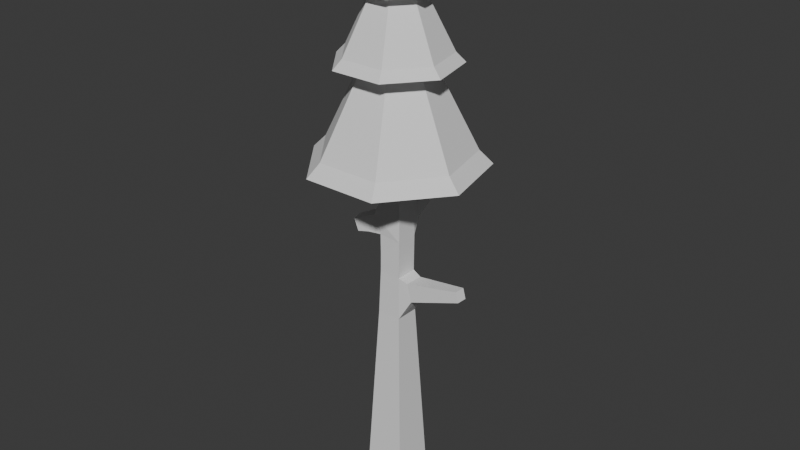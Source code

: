# Source: manty2.blend  (saved by Blender 4.3.34; exported with 4.5.12 LTS)
import bpy
from mathutils import Matrix  # noqa: F401  (used for matrix-valued properties, if any)

bpy.ops.wm.read_factory_settings(use_empty=True)
scene = bpy.context.scene
scene.name = 'Scene'

# ---- collections
col_collection = bpy.data.collections.new('Collection'); scene.collection.children.link(col_collection)

# ---- world
world_world = bpy.data.worlds.new('World'); scene.world = world_world
world_world.use_nodes = True; world_world.node_tree.nodes.clear()
_N = world_world.node_tree.nodes; _L = world_world.node_tree.links
n0 = _N.new('ShaderNodeOutputWorld'); n0.name = 'World Output'; n0.location = (300, 300)
n1 = _N.new('ShaderNodeBackground'); n1.name = 'Background'; n1.location = (10, 300)
n1.inputs[0].default_value = (0.05088, 0.05088, 0.05088, 1.0)
_L.new(n1.outputs[0], n0.inputs[0])
n0.is_active_output = True
world_world.color = (0.05088, 0.05088, 0.05088)
world_world.sun_shadow_jitter_overblur = 0.0

# ---- meshes
me_cube_001 = bpy.data.meshes.new('Cube.001')
me_cube_001.from_pydata([(0.5729, -0.5729, 0.0), (-0.5729, -0.5729, 0.0), (-0.5729, 0.5729, 0.0), (0.5729, 0.5729, 0.0), (-0.8857, -0.4159, 7.463), (-0.9716, -0.09221, 7.463), (-1.071, -0.1186, 7.782), (-0.9849, -0.4422, 7.782), (-0.1116, 1.165, 8.026), (0.09988, 1.171, 8.026), (0.1008, 1.14, 8.236), (-0.1107, 1.134, 8.236), (2.061, 0.05756, 6.436), (2.05, -0.2185, 6.436), (1.977, -0.2156, 6.703), (1.987, 0.06044, 6.703), (-0.2614, -0.2614, 12.02), (-0.2614, 0.2614, 12.02), (0.2614, 0.2614, 12.02), (0.2614, -0.2614, 12.02), (-0.2645, -0.3051, 7.533), (-0.3253, 0.2117, 7.533), (-0.5249, 0.09853, 8.043), (-0.4032, -0.3599, 8.043), (-0.5912, -0.3718, 7.524), (-0.6941, 0.01557, 7.524), (-0.8128, -0.01596, 7.905), (-0.71, -0.4033, 7.905), (-0.1902, 0.5676, 7.84), (0.2132, 0.5794, 7.84), (0.2149, 0.5195, 8.239), (-0.1885, 0.5077, 8.239), (-0.1477, 0.8911, 7.941), (0.1518, 0.8998, 7.941), (0.1531, 0.8554, 8.237), (-0.1464, 0.8466, 8.237), (0.6873, 0.2154, 5.947), (0.6683, -0.2685, 5.947), (0.5394, -0.2634, 6.414), (0.5583, 0.2205, 6.414), (1.089, 0.1692, 6.09), (1.073, -0.2539, 6.09), (0.9599, -0.2494, 6.498), (0.9764, 0.1736, 6.498), (1.44, 0.1289, 6.215), (1.425, -0.2411, 6.215), (1.327, -0.2372, 6.572), (1.341, 0.1328, 6.572), (1.761, 0.09208, 6.329), (1.748, -0.2294, 6.329), (1.662, -0.2261, 6.639), (1.675, 0.09543, 6.639), (-0.2596, -0.2839, 8.514), (-0.2596, 0.2839, 8.514), (0.3083, 0.2839, 8.518), (0.3083, -0.2839, 8.518), (-0.2599, -0.2806, 9.038), (-0.2599, 0.2806, 9.038), (0.3013, 0.2806, 9.042), (0.3013, -0.2806, 9.042), (-0.2601, -0.2773, 9.549), (-0.2601, 0.2773, 9.549), (0.2944, 0.2773, 9.553), (0.2944, -0.2773, 9.553), (-0.2604, -0.2741, 10.05), (-0.2604, 0.2741, 10.05), (0.2877, 0.2741, 10.06), (0.2877, -0.2741, 10.06), (-0.2607, -0.2709, 10.55), (-0.2607, 0.2709, 10.55), (0.2811, 0.2709, 10.55), (0.2811, -0.2709, 10.55), (-0.2609, -0.2677, 11.04), (-0.2609, 0.2677, 11.04), (0.2745, 0.2677, 11.05), (0.2745, -0.2677, 11.05), (-0.2612, -0.2646, 11.53), (-0.2612, 0.2646, 11.53), (0.2679, 0.2646, 11.54), (0.2679, -0.2646, 11.54), (0.2945, 0.2875, 6.493), (0.2945, -0.2875, 6.493), (-0.2804, -0.2875, 6.502), (-0.2804, 0.2875, 6.502), (0.3016, 0.2875, 6.98), (0.3016, -0.2875, 6.98), (-0.2734, -0.2875, 6.989), (-0.2734, 0.2875, 6.989), (0.3087, 0.2875, 7.467), (0.3086, -0.2875, 7.467), (0.5067, -0.5067, 1.394), (-0.5067, -0.5067, 1.394), (-0.5067, 0.5067, 1.394), (0.5067, 0.5067, 1.394), (0.4615, -0.4615, 2.346), (-0.4615, -0.4615, 2.346), (-0.4615, 0.4615, 2.346), (0.4615, 0.4615, 2.346), (0.4219, -0.4219, 3.181), (-0.4219, -0.4219, 3.181), (-0.4219, 0.4219, 3.181), (0.4219, 0.4219, 3.181), (0.3854, -0.3854, 3.948), (-0.3854, -0.3854, 3.948), (-0.3854, 0.3854, 3.948), (0.3854, 0.3854, 3.948), (0.3512, -0.3512, 4.669), (-0.3512, -0.3512, 4.669), (-0.3512, 0.3512, 4.669), (0.3512, 0.3512, 4.669), (0.3187, -0.3187, 5.354), (-0.3187, -0.3187, 5.354), (-0.3187, 0.3187, 5.354), (0.3187, 0.3187, 5.354)], [], [(20, 89, 23), (89, 55, 23), (55, 52, 23), (8, 9, 33, 32), (35, 32, 28, 31), (34, 35, 31, 30), (53, 22, 23, 52), (81, 110, 37, 38), (33, 34, 30, 29), (32, 33, 29, 28), (7, 4, 24, 27), (6, 7, 27, 26), (5, 6, 26, 25), (53, 31, 22), (4, 5, 25, 24), (27, 24, 20, 23), (28, 88, 21), (28, 29, 88), (26, 27, 23, 22), (25, 26, 22, 21), (30, 53, 54), (30, 31, 53), (24, 25, 21, 20), (19, 18, 17, 16), (80, 39, 36, 113), (110, 113, 36, 37), (81, 82, 110), (82, 111, 110), (112, 83, 113), (83, 80, 113), (88, 54, 55, 89), (82, 83, 112, 111), (15, 14, 13, 12), (11, 10, 9, 8), (7, 6, 5, 4), (0, 1, 2, 3), (28, 21, 22, 31), (29, 30, 54, 88), (81, 38, 39, 80), (9, 10, 34, 33), (10, 11, 35, 34), (11, 8, 32, 35), (40, 41, 37, 36), (41, 42, 38, 37), (42, 43, 39, 38), (43, 40, 36, 39), (44, 45, 41, 40), (45, 46, 42, 41), (46, 47, 43, 42), (47, 44, 40, 43), (48, 49, 45, 44), (49, 50, 46, 45), (50, 51, 47, 46), (51, 48, 44, 47), (12, 13, 49, 48), (13, 14, 50, 49), (14, 15, 51, 50), (15, 12, 48, 51), (56, 57, 53, 52), (57, 58, 54, 53), (58, 59, 55, 54), (59, 56, 52, 55), (60, 61, 57, 56), (61, 62, 58, 57), (62, 63, 59, 58), (63, 60, 56, 59), (64, 65, 61, 60), (65, 66, 62, 61), (66, 67, 63, 62), (67, 64, 60, 63), (68, 69, 65, 64), (69, 70, 66, 65), (70, 71, 67, 66), (71, 68, 64, 67), (72, 73, 69, 68), (73, 74, 70, 69), (74, 75, 71, 70), (75, 72, 68, 71), (76, 77, 73, 72), (77, 78, 74, 73), (78, 79, 75, 74), (79, 76, 72, 75), (16, 17, 77, 76), (17, 18, 78, 77), (18, 19, 79, 78), (19, 16, 76, 79), (84, 85, 81, 80), (85, 86, 82, 81), (86, 87, 83, 82), (87, 84, 80, 83), (88, 89, 85, 84), (89, 20, 86, 85), (20, 21, 87, 86), (21, 88, 84, 87), (90, 91, 1, 0), (91, 92, 2, 1), (92, 93, 3, 2), (93, 90, 0, 3), (94, 95, 91, 90), (95, 96, 92, 91), (96, 97, 93, 92), (97, 94, 90, 93), (98, 99, 95, 94), (99, 100, 96, 95), (100, 101, 97, 96), (101, 98, 94, 97), (102, 103, 99, 98), (103, 104, 100, 99), (104, 105, 101, 100), (105, 102, 98, 101), (106, 107, 103, 102), (107, 108, 104, 103), (108, 109, 105, 104), (109, 106, 102, 105), (110, 111, 107, 106), (111, 112, 108, 107), (112, 113, 109, 108), (113, 110, 106, 109)])
me_cube_001.update()
me_cone = bpy.data.meshes.new('Cone')
me_cone.from_pydata([(0.0, 1.0, -1.0), (0.7818, 0.6235, -1.0), (0.9749, -0.2225, -1.0), (0.4339, -0.901, -1.0), (-0.4339, -0.901, -1.0), (-0.9749, -0.2225, -1.0), (-0.7818, 0.6235, -1.0), (0.0, 0.0, 1.0), (4.59e-09, 1.176, -1.179), (0.9194, 0.7332, -1.179), (1.146, -0.2617, -1.179), (0.5102, -1.06, -1.179), (-0.5102, -1.06, -1.179), (-1.146, -0.2617, -1.179), (-0.9194, 0.7332, -1.179)], [], [(0, 7, 1), (1, 7, 2), (2, 7, 3), (3, 7, 4), (4, 7, 5), (2, 3, 11, 10), (5, 7, 6), (6, 7, 0), (8, 9, 10, 11, 12, 13, 14), (1, 2, 10, 9), (6, 0, 8, 14), (5, 6, 14, 13), (0, 1, 9, 8), (4, 5, 13, 12), (3, 4, 12, 11)])
_uv = me_cone.uv_layers.new(name='UVMap')
_uv.uv.foreach_set('vector', [0.25, 0.49, 0.25, 0.25, 0.4376, 0.3996, 0.4376, 0.3996, 0.25, 0.25, 0.484, 0.1966, 0.484, 0.1966, 0.25, 0.25, 0.3541, 0.03377, 0.3541, 0.03377, 0.25, 0.25, 0.1459, 0.03377, 0.1459, 0.03377, 0.25, 0.25, 0.01602, 0.1966, 0.484, 0.1966, 0.3541, 0.03377, 0.3541, 0.03377, 0.484, 0.1966, 0.01602, 0.1966, 0.25, 0.25, 0.06236, 0.3996, 0.06236, 0.3996, 0.25, 0.25, 0.25, 0.49, 0.75, 0.49, 0.9376, 0.3996, 0.984, 0.1966, 0.8541, 0.03377, 0.6459, 0.03377, 0.516, 0.1966, 0.5624, 0.3996, 0.4376, 0.3996, 0.484, 0.1966, 0.484, 0.1966, 0.4376, 0.3996, 0.06236, 0.3996, 0.25, 0.49, 0.25, 0.49, 0.06236, 0.3996, 0.01602, 0.1966, 0.06236, 0.3996, 0.06236, 0.3996, 0.01602, 0.1966, 0.25, 0.49, 0.4376, 0.3996, 0.4376, 0.3996, 0.25, 0.49, 0.1459, 0.03377, 0.01602, 0.1966, 0.01602, 0.1966, 0.1459, 0.03377, 0.3541, 0.03377, 0.1459, 0.03377, 0.1459, 0.03377, 0.3541, 0.03377])
me_cone.update()
me_cone_001 = bpy.data.meshes.new('Cone.001')
me_cone_001.from_pydata([(0.0, 1.0, -1.0), (0.7818, 0.6235, -1.0), (0.9749, -0.2225, -1.0), (0.4339, -0.901, -1.0), (-0.4339, -0.901, -1.0), (-0.9749, -0.2225, -1.0), (-0.7818, 0.6235, -1.0), (0.0, 0.0, 1.0), (4.59e-09, 1.176, -1.179), (0.9194, 0.7332, -1.179), (1.146, -0.2617, -1.179), (0.5102, -1.06, -1.179), (-0.5102, -1.06, -1.179), (-1.146, -0.2617, -1.179), (-0.9194, 0.7332, -1.179)], [], [(0, 7, 1), (1, 7, 2), (2, 7, 3), (3, 7, 4), (4, 7, 5), (2, 3, 11, 10), (5, 7, 6), (6, 7, 0), (8, 9, 10, 11, 12, 13, 14), (1, 2, 10, 9), (6, 0, 8, 14), (5, 6, 14, 13), (0, 1, 9, 8), (4, 5, 13, 12), (3, 4, 12, 11)])
_uv = me_cone_001.uv_layers.new(name='UVMap')
_uv.uv.foreach_set('vector', [0.25, 0.49, 0.25, 0.25, 0.4376, 0.3996, 0.4376, 0.3996, 0.25, 0.25, 0.484, 0.1966, 0.484, 0.1966, 0.25, 0.25, 0.3541, 0.03377, 0.3541, 0.03377, 0.25, 0.25, 0.1459, 0.03377, 0.1459, 0.03377, 0.25, 0.25, 0.01602, 0.1966, 0.484, 0.1966, 0.3541, 0.03377, 0.3541, 0.03377, 0.484, 0.1966, 0.01602, 0.1966, 0.25, 0.25, 0.06236, 0.3996, 0.06236, 0.3996, 0.25, 0.25, 0.25, 0.49, 0.75, 0.49, 0.9376, 0.3996, 0.984, 0.1966, 0.8541, 0.03377, 0.6459, 0.03377, 0.516, 0.1966, 0.5624, 0.3996, 0.4376, 0.3996, 0.484, 0.1966, 0.484, 0.1966, 0.4376, 0.3996, 0.06236, 0.3996, 0.25, 0.49, 0.25, 0.49, 0.06236, 0.3996, 0.01602, 0.1966, 0.06236, 0.3996, 0.06236, 0.3996, 0.01602, 0.1966, 0.25, 0.49, 0.4376, 0.3996, 0.4376, 0.3996, 0.25, 0.49, 0.1459, 0.03377, 0.01602, 0.1966, 0.01602, 0.1966, 0.1459, 0.03377, 0.3541, 0.03377, 0.1459, 0.03377, 0.1459, 0.03377, 0.3541, 0.03377])
me_cone_001.update()
me_cone_002 = bpy.data.meshes.new('Cone.002')
me_cone_002.from_pydata([(0.0, 1.0, -1.0), (0.7818, 0.6235, -1.0), (0.9749, -0.2225, -1.0), (0.4339, -0.901, -1.0), (-0.4339, -0.901, -1.0), (-0.9749, -0.2225, -1.0), (-0.7818, 0.6235, -1.0), (0.0, 0.0, 1.0), (4.59e-09, 1.176, -1.179), (0.9194, 0.7332, -1.179), (1.146, -0.2617, -1.179), (0.5102, -1.06, -1.179), (-0.5102, -1.06, -1.179), (-1.146, -0.2617, -1.179), (-0.9194, 0.7332, -1.179)], [], [(0, 7, 1), (1, 7, 2), (2, 7, 3), (3, 7, 4), (4, 7, 5), (2, 3, 11, 10), (5, 7, 6), (6, 7, 0), (8, 9, 10, 11, 12, 13, 14), (1, 2, 10, 9), (6, 0, 8, 14), (5, 6, 14, 13), (0, 1, 9, 8), (4, 5, 13, 12), (3, 4, 12, 11)])
_uv = me_cone_002.uv_layers.new(name='UVMap')
_uv.uv.foreach_set('vector', [0.25, 0.49, 0.25, 0.25, 0.4376, 0.3996, 0.4376, 0.3996, 0.25, 0.25, 0.484, 0.1966, 0.484, 0.1966, 0.25, 0.25, 0.3541, 0.03377, 0.3541, 0.03377, 0.25, 0.25, 0.1459, 0.03377, 0.1459, 0.03377, 0.25, 0.25, 0.01602, 0.1966, 0.484, 0.1966, 0.3541, 0.03377, 0.3541, 0.03377, 0.484, 0.1966, 0.01602, 0.1966, 0.25, 0.25, 0.06236, 0.3996, 0.06236, 0.3996, 0.25, 0.25, 0.25, 0.49, 0.75, 0.49, 0.9376, 0.3996, 0.984, 0.1966, 0.8541, 0.03377, 0.6459, 0.03377, 0.516, 0.1966, 0.5624, 0.3996, 0.4376, 0.3996, 0.484, 0.1966, 0.484, 0.1966, 0.4376, 0.3996, 0.06236, 0.3996, 0.25, 0.49, 0.25, 0.49, 0.06236, 0.3996, 0.01602, 0.1966, 0.06236, 0.3996, 0.06236, 0.3996, 0.01602, 0.1966, 0.25, 0.49, 0.4376, 0.3996, 0.4376, 0.3996, 0.25, 0.49, 0.1459, 0.03377, 0.01602, 0.1966, 0.01602, 0.1966, 0.1459, 0.03377, 0.3541, 0.03377, 0.1459, 0.03377, 0.1459, 0.03377, 0.3541, 0.03377])
me_cone_002.update()

# ---- objects
ob_cube = bpy.data.objects.new('Cube', me_cube_001)
ob_cone = bpy.data.objects.new('Cone', me_cone)
ob_cone_001 = bpy.data.objects.new('Cone.001', me_cone_001)
ob_cone_002 = bpy.data.objects.new('Cone.002', me_cone_002)

# ---- transforms, parenting, visibility, modifiers, constraints
ob_cube.location = (0.0, 0.0, 0.0)
ob_cone.location = (0.0, 0.0, 13.44)
ob_cone.scale = (1.328, 1.328, 1.328)
ob_cone_001.location = (0.0, 0.0, 11.66)
ob_cone_001.scale = (1.923, 1.923, 1.923)
ob_cone_002.location = (0.0, 0.0, 14.55)
ob_cone_002.scale = (0.8487, 0.8487, 0.8487)

# ---- collection membership
col_collection.objects.link(ob_cube)
col_collection.objects.link(ob_cone)
col_collection.objects.link(ob_cone_001)
col_collection.objects.link(ob_cone_002)

# ---- scene / render settings (as saved in the file)
scene.frame_start = 1; scene.frame_end = 250; scene.frame_set(1)
scene.render.engine = 'BLENDER_EEVEE_NEXT'
bpy.context.view_layer.update()

# ---- added for rendering (the .blend has no active camera and no usable light): camera, sun
cam_auto = bpy.data.cameras.new('AutoCamera')
cam_auto.lens = 50.0
cam_auto.sensor_width = 36.0
cam_auto.clip_end = 1000.0
ob_auto_camera = bpy.data.objects.new('AutoCamera', cam_auto)
scene.collection.objects.link(ob_auto_camera)
ob_auto_camera.location = (15.3486, -18.3063, 19.9807)
ob_auto_camera.rotation_euler = (1.09748, -7.21219e-08, 0.694738)
scene.camera = ob_auto_camera
light_auto_sun = bpy.data.lights.new('AutoSun', 'SUN')
light_auto_sun.energy = 3.0
light_auto_sun.angle = 0.0523599
ob_auto_sun = bpy.data.objects.new('AutoSun', light_auto_sun)
scene.collection.objects.link(ob_auto_sun)
ob_auto_sun.rotation_euler = (0.872665, 0.174533, 0.523599)
bpy.context.view_layer.update()
